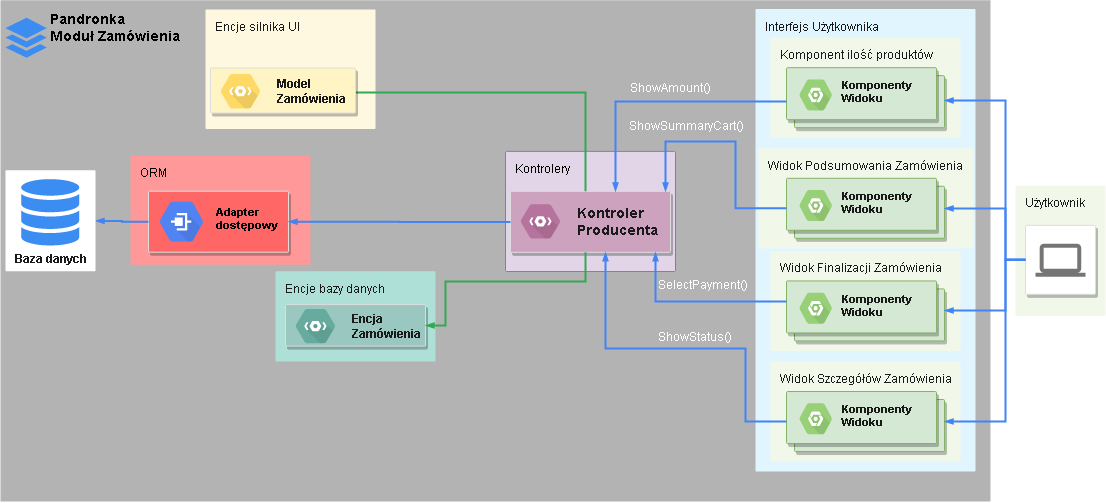

The diagram above was exported from draw.io. Its source (the exported page's mxGraphModel, read from the mxfile embedded in the PNG):
<mxGraphModel dx="2591" dy="773" grid="1" gridSize="10" guides="1" tooltips="1" connect="1" arrows="1" fold="1" page="1" pageScale="1" pageWidth="1169" pageHeight="827" background="#ffffff" math="0" shadow="0">
  <root>
    <mxCell id="0" />
    <mxCell id="1" parent="0" />
    <mxCell id="_t7XaWB5NSDD-A116ibx-756" value="&lt;div&gt;Pandronka&lt;/div&gt;&lt;div&gt;Moduł Zamówienia&lt;br&gt;&lt;/div&gt;" style="strokeColor=none;shadow=0;gradientColor=none;fontSize=14;align=left;spacing=10;9E9E9E;verticalAlign=top;spacingTop=-4;fontStyle=1;spacingLeft=40;html=1;fillColor=#B3B3B3;" vertex="1" parent="1">
      <mxGeometry x="-55" y="698.75" width="990" height="501.25" as="geometry" />
    </mxCell>
    <mxCell id="_t7XaWB5NSDD-A116ibx-762" value="Interfejs Użytkownika" style="points=[[0,0,0],[0.25,0,0],[0.5,0,0],[0.75,0,0],[1,0,0],[1,0.25,0],[1,0.5,0],[1,0.75,0],[1,1,0],[0.75,1,0],[0.5,1,0],[0.25,1,0],[0,1,0],[0,0.75,0],[0,0.5,0],[0,0.25,0]];rounded=1;absoluteArcSize=1;arcSize=2;html=1;strokeColor=none;gradientColor=none;shadow=0;dashed=0;fontSize=12;align=left;verticalAlign=top;spacing=10;spacingTop=-4;fillColor=#E1F5FE;fontColor=#1A1A1A;" vertex="1" parent="1">
      <mxGeometry x="700" y="707.5" width="220" height="462.5" as="geometry" />
    </mxCell>
    <mxCell id="_t7XaWB5NSDD-A116ibx-763" value="Komponent ilość produktów" style="points=[[0,0,0],[0.25,0,0],[0.5,0,0],[0.75,0,0],[1,0,0],[1,0.25,0],[1,0.5,0],[1,0.75,0],[1,1,0],[0.75,1,0],[0.5,1,0],[0.25,1,0],[0,1,0],[0,0.75,0],[0,0.5,0],[0,0.25,0]];rounded=1;absoluteArcSize=1;arcSize=2;html=1;strokeColor=none;gradientColor=none;shadow=0;dashed=0;fontSize=12;align=left;verticalAlign=top;spacing=10;spacingTop=-4;fillColor=#F1F8E9;fontColor=#1A1A1A;" vertex="1" parent="1">
      <mxGeometry x="715" y="736.19" width="190" height="100" as="geometry" />
    </mxCell>
    <mxCell id="_t7XaWB5NSDD-A116ibx-766" value="" style="html=1;aspect=fixed;strokeColor=none;shadow=0;align=center;verticalAlign=top;fillColor=#3B8DF1;shape=mxgraph.gcp2.files" vertex="1" parent="1">
      <mxGeometry x="-50" y="716.19" width="41.23" height="40" as="geometry" />
    </mxCell>
    <mxCell id="_t7XaWB5NSDD-A116ibx-767" value="" style="shape=mxgraph.gcp2.doubleRect;strokeColor=#82b366;fillColor=#d5e8d4;shadow=1;strokeWidth=1;fontSize=10;align=center;html=1;" vertex="1" parent="1">
      <mxGeometry x="731" y="766.19" width="158" height="60" as="geometry" />
    </mxCell>
    <mxCell id="_t7XaWB5NSDD-A116ibx-776" value="Kontrolery" style="points=[[0,0,0],[0.25,0,0],[0.5,0,0],[0.75,0,0],[1,0,0],[1,0.25,0],[1,0.5,0],[1,0.75,0],[1,1,0],[0.75,1,0],[0.5,1,0],[0.25,1,0],[0,1,0],[0,0.75,0],[0,0.5,0],[0,0.25,0]];rounded=1;absoluteArcSize=1;arcSize=2;html=1;strokeColor=#9673a6;shadow=0;dashed=0;fontSize=12;align=left;verticalAlign=top;spacing=10;spacingTop=-4;fillColor=#e1d5e7;" vertex="1" parent="1">
      <mxGeometry x="450" y="849.87" width="170" height="120.13" as="geometry" />
    </mxCell>
    <mxCell id="_t7XaWB5NSDD-A116ibx-777" value="" style="strokeColor=#dddddd;shadow=1;strokeWidth=1;rounded=1;absoluteArcSize=1;arcSize=2;fontSize=10;fontColor=#9E9E9E;align=center;html=1;fillColor=#CDA2BE;" vertex="1" parent="1">
      <mxGeometry x="455" y="889.87" width="160" height="61" as="geometry" />
    </mxCell>
    <mxCell id="_t7XaWB5NSDD-A116ibx-778" value="&lt;div&gt;&lt;font style=&quot;font-size: 14px&quot; color=&quot;#1A1A1A&quot;&gt;Kontroler &lt;br&gt;&lt;/font&gt;&lt;/div&gt;&lt;div&gt;&lt;font style=&quot;font-size: 14px&quot; color=&quot;#1A1A1A&quot;&gt;Producenta&lt;/font&gt;&lt;/div&gt;" style="dashed=0;connectable=0;html=1;strokeColor=none;shape=mxgraph.gcp2.hexIcon;prIcon=cloud_tools_for_powershell;part=1;labelPosition=right;verticalLabelPosition=middle;align=left;verticalAlign=middle;spacingLeft=5;fontColor=#999999;fontSize=12;fillColor=#B5739D;fontStyle=1" vertex="1" parent="1">
      <mxGeometry x="455" y="894.62" width="60" height="50.5" as="geometry" />
    </mxCell>
    <mxCell id="_t7XaWB5NSDD-A116ibx-781" value="" style="edgeStyle=orthogonalEdgeStyle;fontSize=12;html=1;endArrow=blockThin;endFill=1;rounded=0;strokeWidth=2;endSize=4;startSize=4;dashed=0;strokeColor=#4284F3;" edge="1" parent="1" source="_t7XaWB5NSDD-A116ibx-767" target="_t7XaWB5NSDD-A116ibx-777">
      <mxGeometry width="100" relative="1" as="geometry">
        <mxPoint x="570" y="660" as="sourcePoint" />
        <mxPoint x="670" y="660" as="targetPoint" />
        <Array as="points">
          <mxPoint x="560" y="800" />
        </Array>
      </mxGeometry>
    </mxCell>
    <mxCell id="_t7XaWB5NSDD-A116ibx-784" value="&lt;div&gt;&lt;font color=&quot;#1A1A1A&quot;&gt;Komponenty&lt;/font&gt;&lt;/div&gt;&lt;div&gt;&lt;font color=&quot;#1A1A1A&quot;&gt;Widoku&lt;br&gt;&lt;/font&gt;&lt;/div&gt;" style="html=1;strokeColor=none;verticalAlign=middle;labelPosition=right;verticalLabelPosition=middle;align=left;spacingTop=-6;fontSize=11;fontStyle=1;fontColor=#999999;shape=mxgraph.gcp2.hexIcon;prIcon=placeholder;fillColor=#97D077;" vertex="1" parent="1">
      <mxGeometry x="735.5" y="770.69" width="49.5" height="45.5" as="geometry" />
    </mxCell>
    <mxCell id="_t7XaWB5NSDD-A116ibx-788" value="Encje silnika UI" style="points=[[0,0,0],[0.25,0,0],[0.5,0,0],[0.75,0,0],[1,0,0],[1,0.25,0],[1,0.5,0],[1,0.75,0],[1,1,0],[0.75,1,0],[0.5,1,0],[0.25,1,0],[0,1,0],[0,0.75,0],[0,0.5,0],[0,0.25,0]];rounded=1;absoluteArcSize=1;arcSize=2;html=1;strokeColor=none;gradientColor=none;shadow=0;dashed=0;fontSize=12;align=left;verticalAlign=top;spacing=10;spacingTop=-4;fillColor=#FFF8E1;fontColor=#1A1A1A;" vertex="1" parent="1">
      <mxGeometry x="150" y="708" width="170" height="119.5" as="geometry" />
    </mxCell>
    <mxCell id="_t7XaWB5NSDD-A116ibx-789" value="Encje bazy danych" style="points=[[0,0,0],[0.25,0,0],[0.5,0,0],[0.75,0,0],[1,0,0],[1,0.25,0],[1,0.5,0],[1,0.75,0],[1,1,0],[0.75,1,0],[0.5,1,0],[0.25,1,0],[0,1,0],[0,0.75,0],[0,0.5,0],[0,0.25,0]];rounded=1;absoluteArcSize=1;arcSize=2;html=1;strokeColor=none;gradientColor=none;shadow=0;dashed=0;fontSize=12;align=left;verticalAlign=top;spacing=10;spacingTop=-4;fontColor=#1A1A1A;fillColor=#AEE0D7;" vertex="1" parent="1">
      <mxGeometry x="220" y="969.87" width="160" height="90.13" as="geometry" />
    </mxCell>
    <mxCell id="_t7XaWB5NSDD-A116ibx-798" value="ORM" style="points=[[0,0,0],[0.25,0,0],[0.5,0,0],[0.75,0,0],[1,0,0],[1,0.25,0],[1,0.5,0],[1,0.75,0],[1,1,0],[0.75,1,0],[0.5,1,0],[0.25,1,0],[0,1,0],[0,0.75,0],[0,0.5,0],[0,0.25,0]];rounded=1;absoluteArcSize=1;arcSize=2;html=1;strokeColor=none;gradientColor=none;shadow=0;dashed=0;fontSize=12;align=left;verticalAlign=top;spacing=10;spacingTop=-4;fillColor=#FF9999;" vertex="1" parent="1">
      <mxGeometry x="75" y="854" width="180" height="109.37" as="geometry" />
    </mxCell>
    <mxCell id="_t7XaWB5NSDD-A116ibx-799" value="" style="strokeColor=#dddddd;shadow=1;strokeWidth=1;rounded=1;absoluteArcSize=1;arcSize=2;fontSize=10;fontColor=#9E9E9E;align=center;html=1;fillColor=#FF6666;" vertex="1" parent="1">
      <mxGeometry x="93" y="889.6899999999999" width="140" height="61" as="geometry" />
    </mxCell>
    <mxCell id="_t7XaWB5NSDD-A116ibx-800" value="&lt;div&gt;Adapter &lt;br&gt;&lt;/div&gt;&lt;div&gt;dostępowy&lt;/div&gt;" style="html=1;fillColor=#5184F3;strokeColor=none;verticalAlign=middle;labelPosition=right;verticalLabelPosition=middle;align=left;spacingTop=-6;fontSize=11;fontStyle=1;shape=mxgraph.gcp2.hexIcon;prIcon=dedicated_interconnect" vertex="1" parent="1">
      <mxGeometry x="93" y="890.9399999999999" width="66" height="58.5" as="geometry" />
    </mxCell>
    <mxCell id="_t7XaWB5NSDD-A116ibx-801" value="" style="edgeStyle=orthogonalEdgeStyle;fontSize=12;html=1;endArrow=blockThin;endFill=1;rounded=0;strokeWidth=2;endSize=4;startSize=4;dashed=0;strokeColor=#4284F3;" edge="1" parent="1" source="_t7XaWB5NSDD-A116ibx-777" target="_t7XaWB5NSDD-A116ibx-799">
      <mxGeometry width="100" relative="1" as="geometry">
        <mxPoint x="-60" y="1120" as="sourcePoint" />
        <mxPoint x="40" y="1120" as="targetPoint" />
      </mxGeometry>
    </mxCell>
    <mxCell id="_t7XaWB5NSDD-A116ibx-803" value="" style="edgeStyle=orthogonalEdgeStyle;fontSize=12;html=1;endArrow=blockThin;endFill=1;rounded=0;strokeWidth=2;endSize=4;startSize=4;strokeColor=#34A853;dashed=0;" edge="1" parent="1" source="_t7XaWB5NSDD-A116ibx-777">
      <mxGeometry width="100" relative="1" as="geometry">
        <mxPoint x="200" y="860" as="sourcePoint" />
        <mxPoint x="290" y="791" as="targetPoint" />
        <Array as="points">
          <mxPoint x="530" y="791" />
        </Array>
      </mxGeometry>
    </mxCell>
    <mxCell id="_t7XaWB5NSDD-A116ibx-807" value="" style="edgeStyle=orthogonalEdgeStyle;fontSize=12;html=1;endArrow=blockThin;endFill=1;rounded=0;strokeWidth=2;endSize=4;startSize=4;dashed=0;strokeColor=#4284F3;" edge="1" parent="1" source="_t7XaWB5NSDD-A116ibx-799" target="_t7XaWB5NSDD-A116ibx-808">
      <mxGeometry width="100" relative="1" as="geometry">
        <mxPoint x="-160" y="1090" as="sourcePoint" />
        <mxPoint x="70" y="640" as="targetPoint" />
      </mxGeometry>
    </mxCell>
    <mxCell id="_t7XaWB5NSDD-A116ibx-808" value="" style="points=[[0,0,0],[0.25,0,0],[0.5,0,0],[0.75,0,0],[1,0,0],[1,0.25,0],[1,0.5,0],[1,0.75,0],[1,1,0],[0.75,1,0],[0.5,1,0],[0.25,1,0],[0,1,0],[0,0.75,0],[0,0.5,0],[0,0.25,0]];rounded=1;absoluteArcSize=1;arcSize=2;html=1;strokeColor=none;gradientColor=none;shadow=0;dashed=0;fontSize=12;fontColor=#9E9E9E;align=left;verticalAlign=top;spacing=10;spacingTop=-4;" vertex="1" parent="1">
      <mxGeometry x="-50.00000000000003" y="868.87" width="90" height="101" as="geometry" />
    </mxCell>
    <mxCell id="_t7XaWB5NSDD-A116ibx-809" value="&lt;b&gt;Baza danych&lt;/b&gt;" style="html=1;aspect=fixed;strokeColor=none;shadow=0;align=center;verticalAlign=top;fillColor=#3B8DF1;shape=mxgraph.gcp2.cloud_monitoring;fontColor=#1A1A1A;labelPosition=center;verticalLabelPosition=bottom;" vertex="1" parent="1">
      <mxGeometry x="-35.00000000000003" y="877.62" width="60" height="66.67" as="geometry" />
    </mxCell>
    <mxCell id="_t7XaWB5NSDD-A116ibx-815" value="ShowAmount()" style="text;html=1;align=center;verticalAlign=middle;whiteSpace=wrap;rounded=0;fontColor=#FFFFFF;" vertex="1" parent="1">
      <mxGeometry x="595" y="775.5" width="40" height="20" as="geometry" />
    </mxCell>
    <mxCell id="_t7XaWB5NSDD-A116ibx-825" value="Użytkownik" style="rounded=1;absoluteArcSize=1;arcSize=2;html=1;strokeColor=none;gradientColor=none;shadow=0;dashed=0;strokeColor=none;fontSize=12;align=left;verticalAlign=top;spacing=10;spacingTop=-4;fillColor=#F1F8E9;fontColor=#1A1A1A;" vertex="1" parent="1">
      <mxGeometry x="960" y="884.3700000000001" width="90" height="130" as="geometry" />
    </mxCell>
    <mxCell id="_t7XaWB5NSDD-A116ibx-826" value="" style="strokeColor=#dddddd;fillColor=#ffffff;shadow=1;strokeWidth=1;rounded=1;absoluteArcSize=1;arcSize=2;labelPosition=center;verticalLabelPosition=middle;align=center;verticalAlign=bottom;spacingLeft=0;fontColor=#999999;fontSize=12;whiteSpace=wrap;spacingBottom=2;html=1;" vertex="1" parent="1">
      <mxGeometry x="970" y="923.8100000000002" width="70" height="69" as="geometry" />
    </mxCell>
    <mxCell id="_t7XaWB5NSDD-A116ibx-827" value="" style="dashed=0;connectable=0;html=1;fillColor=#757575;strokeColor=none;shape=mxgraph.gcp2.laptop;part=1;" vertex="1" parent="_t7XaWB5NSDD-A116ibx-826">
      <mxGeometry x="0.5" width="50" height="33" relative="1" as="geometry">
        <mxPoint x="-25" y="18.5" as="offset" />
      </mxGeometry>
    </mxCell>
    <mxCell id="_t7XaWB5NSDD-A116ibx-828" value="" style="edgeStyle=orthogonalEdgeStyle;fontSize=12;html=1;endArrow=blockThin;endFill=1;rounded=0;strokeWidth=2;endSize=4;startSize=4;dashed=0;strokeColor=#4284F3;" edge="1" parent="1" source="_t7XaWB5NSDD-A116ibx-826" target="_t7XaWB5NSDD-A116ibx-767">
      <mxGeometry width="100" relative="1" as="geometry">
        <mxPoint x="1306" y="690" as="sourcePoint" />
        <mxPoint x="1150.0000000000005" y="779.8699999999999" as="targetPoint" />
        <Array as="points">
          <mxPoint x="950" y="958" />
          <mxPoint x="950" y="799" />
        </Array>
      </mxGeometry>
    </mxCell>
    <mxCell id="_t7XaWB5NSDD-A116ibx-830" value="" style="strokeColor=#dddddd;shadow=1;strokeWidth=1;rounded=1;absoluteArcSize=1;arcSize=2;fontSize=10;fontColor=#9E9E9E;align=center;html=1;fillColor=#FFF4C3;" vertex="1" parent="1">
      <mxGeometry x="155" y="766.5" width="145" height="45" as="geometry" />
    </mxCell>
    <mxCell id="_t7XaWB5NSDD-A116ibx-831" value="&lt;div&gt;Model&lt;/div&gt;&lt;div&gt;Zamówienia&lt;br&gt;&lt;/div&gt;" style="dashed=0;connectable=0;html=1;strokeColor=none;shape=mxgraph.gcp2.hexIcon;prIcon=cloud_tools_for_powershell;part=1;labelPosition=right;verticalLabelPosition=middle;align=left;verticalAlign=middle;spacingLeft=5;fontSize=12;fontStyle=1;fillColor=#FFD966;fontColor=#1A1A1A;" vertex="1" parent="1">
      <mxGeometry x="155" y="764.5" width="60" height="50.5" as="geometry" />
    </mxCell>
    <mxCell id="_t7XaWB5NSDD-A116ibx-832" value="" style="strokeColor=#dddddd;shadow=1;strokeWidth=1;rounded=1;absoluteArcSize=1;arcSize=2;fontSize=10;fontColor=#9E9E9E;align=center;html=1;fillColor=#9AC7BF;" vertex="1" parent="1">
      <mxGeometry x="230" y="1003.06" width="140" height="41.56" as="geometry" />
    </mxCell>
    <mxCell id="_t7XaWB5NSDD-A116ibx-833" value="&lt;div&gt;Encja &lt;br&gt;&lt;/div&gt;&lt;div&gt;Zamówienia&lt;/div&gt;" style="dashed=0;connectable=0;html=1;strokeColor=none;shape=mxgraph.gcp2.hexIcon;prIcon=cloud_tools_for_powershell;part=1;labelPosition=right;verticalLabelPosition=middle;align=left;verticalAlign=middle;spacingLeft=5;fontSize=12;fontStyle=1;fillColor=#67AB9F;fontColor=#1A1A1A;" vertex="1" parent="1">
      <mxGeometry x="230" y="999.37" width="60" height="50.5" as="geometry" />
    </mxCell>
    <mxCell id="_t7XaWB5NSDD-A116ibx-861" value="Widok Podsumowania Zamówienia" style="points=[[0,0,0],[0.25,0,0],[0.5,0,0],[0.75,0,0],[1,0,0],[1,0.25,0],[1,0.5,0],[1,0.75,0],[1,1,0],[0.75,1,0],[0.5,1,0],[0.25,1,0],[0,1,0],[0,0.75,0],[0,0.5,0],[0,0.25,0]];rounded=1;absoluteArcSize=1;arcSize=2;html=1;strokeColor=none;gradientColor=none;shadow=0;dashed=0;fontSize=12;align=left;verticalAlign=top;spacing=10;spacingTop=-4;fillColor=#F1F8E9;fontColor=#1A1A1A;" vertex="1" parent="1">
      <mxGeometry x="703" y="846.79" width="215" height="100" as="geometry" />
    </mxCell>
    <mxCell id="_t7XaWB5NSDD-A116ibx-862" value="" style="shape=mxgraph.gcp2.doubleRect;strokeColor=#82b366;fillColor=#d5e8d4;shadow=1;strokeWidth=1;fontSize=10;align=center;html=1;" vertex="1" parent="1">
      <mxGeometry x="731" y="876.7900000000001" width="158" height="60" as="geometry" />
    </mxCell>
    <mxCell id="_t7XaWB5NSDD-A116ibx-863" value="&lt;div&gt;&lt;font color=&quot;#1A1A1A&quot;&gt;Komponenty&lt;/font&gt;&lt;/div&gt;&lt;div&gt;&lt;font color=&quot;#1A1A1A&quot;&gt;Widoku&lt;br&gt;&lt;/font&gt;&lt;/div&gt;" style="html=1;strokeColor=none;verticalAlign=middle;labelPosition=right;verticalLabelPosition=middle;align=left;spacingTop=-6;fontSize=11;fontStyle=1;fontColor=#999999;shape=mxgraph.gcp2.hexIcon;prIcon=placeholder;fillColor=#97D077;" vertex="1" parent="1">
      <mxGeometry x="735.5" y="881.2900000000001" width="49.5" height="45.5" as="geometry" />
    </mxCell>
    <mxCell id="_t7XaWB5NSDD-A116ibx-864" value="" style="edgeStyle=orthogonalEdgeStyle;fontSize=12;html=1;endArrow=blockThin;endFill=1;rounded=0;strokeWidth=2;endSize=4;startSize=4;dashed=0;strokeColor=#4284F3;" edge="1" parent="1" source="_t7XaWB5NSDD-A116ibx-862" target="_t7XaWB5NSDD-A116ibx-777">
      <mxGeometry width="100" relative="1" as="geometry">
        <mxPoint x="711" y="800.0344827586207" as="sourcePoint" />
        <mxPoint x="560" y="889.8699999999999" as="targetPoint" />
        <Array as="points">
          <mxPoint x="680" y="907" />
          <mxPoint x="680" y="840" />
          <mxPoint x="610" y="840" />
        </Array>
      </mxGeometry>
    </mxCell>
    <mxCell id="_t7XaWB5NSDD-A116ibx-865" value="ShowSummaryCart()" style="text;html=1;align=center;verticalAlign=middle;whiteSpace=wrap;rounded=0;fontColor=#FFFFFF;" vertex="1" parent="1">
      <mxGeometry x="611" y="814" width="40" height="20" as="geometry" />
    </mxCell>
    <mxCell id="_t7XaWB5NSDD-A116ibx-867" value="" style="edgeStyle=orthogonalEdgeStyle;fontSize=12;html=1;endArrow=blockThin;endFill=1;rounded=0;strokeWidth=2;endSize=4;startSize=4;dashed=0;strokeColor=#4284F3;" edge="1" parent="1" source="_t7XaWB5NSDD-A116ibx-826" target="_t7XaWB5NSDD-A116ibx-862">
      <mxGeometry width="100" relative="1" as="geometry">
        <mxPoint x="1071" y="827.9958620689656" as="sourcePoint" />
        <mxPoint x="980" y="719.72" as="targetPoint" />
        <Array as="points">
          <mxPoint x="950" y="958" />
          <mxPoint x="950" y="907" />
        </Array>
      </mxGeometry>
    </mxCell>
    <mxCell id="_t7XaWB5NSDD-A116ibx-868" value="Widok Finalizacji Zamówienia" style="points=[[0,0,0],[0.25,0,0],[0.5,0,0],[0.75,0,0],[1,0,0],[1,0.25,0],[1,0.5,0],[1,0.75,0],[1,1,0],[0.75,1,0],[0.5,1,0],[0.25,1,0],[0,1,0],[0,0.75,0],[0,0.5,0],[0,0.25,0]];rounded=1;absoluteArcSize=1;arcSize=2;html=1;strokeColor=none;gradientColor=none;shadow=0;dashed=0;fontSize=12;align=left;verticalAlign=top;spacing=10;spacingTop=-4;fillColor=#F1F8E9;fontColor=#1A1A1A;" vertex="1" parent="1">
      <mxGeometry x="715" y="949.44" width="190" height="100" as="geometry" />
    </mxCell>
    <mxCell id="_t7XaWB5NSDD-A116ibx-869" value="" style="shape=mxgraph.gcp2.doubleRect;strokeColor=#82b366;fillColor=#d5e8d4;shadow=1;strokeWidth=1;fontSize=10;align=center;html=1;" vertex="1" parent="1">
      <mxGeometry x="731" y="979.44" width="158" height="60" as="geometry" />
    </mxCell>
    <mxCell id="_t7XaWB5NSDD-A116ibx-870" value="&lt;div&gt;&lt;font color=&quot;#1A1A1A&quot;&gt;Komponenty&lt;/font&gt;&lt;/div&gt;&lt;div&gt;&lt;font color=&quot;#1A1A1A&quot;&gt;Widoku&lt;br&gt;&lt;/font&gt;&lt;/div&gt;" style="html=1;strokeColor=none;verticalAlign=middle;labelPosition=right;verticalLabelPosition=middle;align=left;spacingTop=-6;fontSize=11;fontStyle=1;fontColor=#999999;shape=mxgraph.gcp2.hexIcon;prIcon=placeholder;fillColor=#97D077;" vertex="1" parent="1">
      <mxGeometry x="735.5" y="983.94" width="49.5" height="45.5" as="geometry" />
    </mxCell>
    <mxCell id="_t7XaWB5NSDD-A116ibx-871" value="Widok Szczegółów Zamówienia" style="points=[[0,0,0],[0.25,0,0],[0.5,0,0],[0.75,0,0],[1,0,0],[1,0.25,0],[1,0.5,0],[1,0.75,0],[1,1,0],[0.75,1,0],[0.5,1,0],[0.25,1,0],[0,1,0],[0,0.75,0],[0,0.5,0],[0,0.25,0]];rounded=1;absoluteArcSize=1;arcSize=2;html=1;strokeColor=none;gradientColor=none;shadow=0;dashed=0;fontSize=12;align=left;verticalAlign=top;spacing=10;spacingTop=-4;fillColor=#F1F8E9;fontColor=#1A1A1A;" vertex="1" parent="1">
      <mxGeometry x="715" y="1060.04" width="190" height="100" as="geometry" />
    </mxCell>
    <mxCell id="_t7XaWB5NSDD-A116ibx-872" value="" style="shape=mxgraph.gcp2.doubleRect;strokeColor=#82b366;fillColor=#d5e8d4;shadow=1;strokeWidth=1;fontSize=10;align=center;html=1;" vertex="1" parent="1">
      <mxGeometry x="731" y="1090.04" width="158" height="60" as="geometry" />
    </mxCell>
    <mxCell id="_t7XaWB5NSDD-A116ibx-873" value="&lt;div&gt;&lt;font color=&quot;#1A1A1A&quot;&gt;Komponenty&lt;/font&gt;&lt;/div&gt;&lt;div&gt;&lt;font color=&quot;#1A1A1A&quot;&gt;Widoku&lt;br&gt;&lt;/font&gt;&lt;/div&gt;" style="html=1;strokeColor=none;verticalAlign=middle;labelPosition=right;verticalLabelPosition=middle;align=left;spacingTop=-6;fontSize=11;fontStyle=1;fontColor=#999999;shape=mxgraph.gcp2.hexIcon;prIcon=placeholder;fillColor=#97D077;" vertex="1" parent="1">
      <mxGeometry x="735.5" y="1094.54" width="49.5" height="45.5" as="geometry" />
    </mxCell>
    <mxCell id="_t7XaWB5NSDD-A116ibx-891" value="" style="edgeStyle=orthogonalEdgeStyle;fontSize=12;html=1;endArrow=blockThin;endFill=1;rounded=0;strokeWidth=2;endSize=4;startSize=4;dashed=0;strokeColor=#4284F3;" edge="1" parent="1" source="_t7XaWB5NSDD-A116ibx-869" target="_t7XaWB5NSDD-A116ibx-777">
      <mxGeometry width="100" relative="1" as="geometry">
        <mxPoint x="616" y="1208.3444827586206" as="sourcePoint" />
        <mxPoint x="615" y="1009.4166666666667" as="targetPoint" />
        <Array as="points">
          <mxPoint x="600" y="1000" />
        </Array>
      </mxGeometry>
    </mxCell>
    <mxCell id="_t7XaWB5NSDD-A116ibx-892" value="&lt;font color=&quot;#FFFFFF&quot;&gt;SelectPayment()&lt;/font&gt;" style="text;html=1;align=center;verticalAlign=middle;whiteSpace=wrap;rounded=0;" vertex="1" parent="1">
      <mxGeometry x="628" y="972.8100000000001" width="40" height="20" as="geometry" />
    </mxCell>
    <mxCell id="_t7XaWB5NSDD-A116ibx-893" value="" style="edgeStyle=orthogonalEdgeStyle;fontSize=12;html=1;endArrow=blockThin;endFill=1;rounded=0;strokeWidth=2;endSize=4;startSize=4;dashed=0;strokeColor=#4284F3;" edge="1" parent="1" source="_t7XaWB5NSDD-A116ibx-872" target="_t7XaWB5NSDD-A116ibx-777">
      <mxGeometry width="100" relative="1" as="geometry">
        <mxPoint x="616" y="1315.1031034482758" as="sourcePoint" />
        <mxPoint x="615" y="1047" as="targetPoint" />
        <Array as="points">
          <mxPoint x="690" y="1120" />
          <mxPoint x="690" y="1047" />
          <mxPoint x="550" y="1047" />
        </Array>
      </mxGeometry>
    </mxCell>
    <mxCell id="_t7XaWB5NSDD-A116ibx-894" value="ShowStatus()" style="text;html=1;align=center;verticalAlign=middle;whiteSpace=wrap;rounded=0;fontColor=#FFFFFF;" vertex="1" parent="1">
      <mxGeometry x="620" y="1024.62" width="40" height="20" as="geometry" />
    </mxCell>
    <mxCell id="_t7XaWB5NSDD-A116ibx-903" value="" style="edgeStyle=orthogonalEdgeStyle;fontSize=12;html=1;endArrow=blockThin;endFill=1;rounded=0;strokeWidth=2;endSize=4;startSize=4;dashed=0;strokeColor=#4284F3;" edge="1" parent="1" source="_t7XaWB5NSDD-A116ibx-826" target="_t7XaWB5NSDD-A116ibx-869">
      <mxGeometry width="100" relative="1" as="geometry">
        <mxPoint x="970" y="1057.8965517241381" as="sourcePoint" />
        <mxPoint x="889" y="907" as="targetPoint" />
        <Array as="points">
          <mxPoint x="950" y="958" />
          <mxPoint x="950" y="1009" />
        </Array>
      </mxGeometry>
    </mxCell>
    <mxCell id="_t7XaWB5NSDD-A116ibx-904" value="" style="edgeStyle=orthogonalEdgeStyle;fontSize=12;html=1;endArrow=blockThin;endFill=1;rounded=0;strokeWidth=2;endSize=4;startSize=4;dashed=0;strokeColor=#4284F3;" edge="1" parent="1" source="_t7XaWB5NSDD-A116ibx-826" target="_t7XaWB5NSDD-A116ibx-872">
      <mxGeometry width="100" relative="1" as="geometry">
        <mxPoint x="1050" y="1214.446551724138" as="sourcePoint" />
        <mxPoint x="969" y="1165.55" as="targetPoint" />
        <Array as="points">
          <mxPoint x="950" y="958" />
          <mxPoint x="950" y="1120" />
        </Array>
      </mxGeometry>
    </mxCell>
    <mxCell id="_t7XaWB5NSDD-A116ibx-888" value="" style="edgeStyle=orthogonalEdgeStyle;fontSize=12;html=1;endArrow=blockThin;endFill=1;rounded=0;strokeWidth=2;endSize=4;startSize=4;strokeColor=#34A853;dashed=0;jumpStyle=arc;jumpSize=10;" edge="1" parent="1" source="_t7XaWB5NSDD-A116ibx-777" target="_t7XaWB5NSDD-A116ibx-832">
      <mxGeometry width="100" relative="1" as="geometry">
        <mxPoint x="530" y="889.8699999999999" as="sourcePoint" />
        <mxPoint x="440" y="791" as="targetPoint" />
        <Array as="points">
          <mxPoint x="530" y="980" />
          <mxPoint x="390" y="980" />
          <mxPoint x="390" y="1024" />
        </Array>
      </mxGeometry>
    </mxCell>
  </root>
</mxGraphModel>